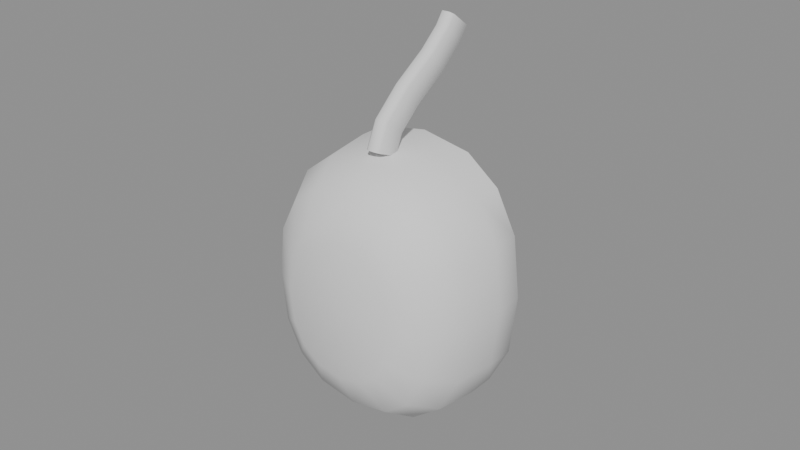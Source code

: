 # Source: headset_r_built.blend  (saved by Blender 5.2.44; exported with 4.5.12 LTS)
import bpy
from mathutils import Matrix  # noqa: F401  (used for matrix-valued properties, if any)

bpy.ops.wm.read_factory_settings(use_empty=True)
scene = bpy.context.scene
scene.name = 'Scene'

# ---- meshes
me_headset_r_built = bpy.data.meshes.new('headset_r_built')
me_headset_r_built.from_pydata([(0.0315, -0.01, -0.073), (0.02949, -0.01, -0.05562), (0.0236, -0.01, -0.04401), (0.01415, -0.01, -0.03677), (9.715e-16, -0.01, -0.0343), (-0.01415, -0.01, -0.03677), (-0.0236, -0.01, -0.04401), (-0.02949, -0.01, -0.05562), (-0.0315, -0.01, -0.073), (-0.02949, -0.01, -0.09038), (-0.0236, -0.01, -0.102), (-0.01415, -0.01, -0.1092), (-2.427e-15, -0.01, -0.1117), (0.01415, -0.01, -0.1092), (0.0236, -0.01, -0.102), (0.02949, -0.01, -0.09038), (0.035, -0.013, -0.073), (0.03277, -0.013, -0.05369), (0.02622, -0.013, -0.04079), (0.01572, -0.013, -0.03275), (1.079e-15, -0.013, -0.03), (-0.01572, -0.013, -0.03275), (-0.02622, -0.013, -0.04079), (-0.03277, -0.013, -0.05369), (-0.035, -0.013, -0.073), (-0.03277, -0.013, -0.09231), (-0.02622, -0.013, -0.1052), (-0.01572, -0.013, -0.1133), (-2.697e-15, -0.013, -0.116), (0.01572, -0.013, -0.1133), (0.02622, -0.013, -0.1052), (0.03277, -0.013, -0.09231), (0.035, -0.022, -0.073), (0.03277, -0.022, -0.05369), (0.02622, -0.022, -0.04079), (0.01572, -0.022, -0.03275), (1.079e-15, -0.022, -0.03), (-0.01572, -0.022, -0.03275), (-0.02622, -0.022, -0.04079), (-0.03277, -0.022, -0.05369), (-0.035, -0.022, -0.073), (-0.03277, -0.022, -0.09231), (-0.02622, -0.022, -0.1052), (-0.01572, -0.022, -0.1133), (-2.697e-15, -0.022, -0.116), (0.01572, -0.022, -0.1133), (0.02622, -0.022, -0.1052), (0.03277, -0.022, -0.09231), (0.0336, -0.036, -0.073), (0.03145, -0.036, -0.05446), (0.02517, -0.036, -0.04207), (0.01509, -0.036, -0.03436), (1.036e-15, -0.036, -0.03172), (-0.01509, -0.036, -0.03436), (-0.02517, -0.036, -0.04207), (-0.03145, -0.036, -0.05446), (-0.0336, -0.036, -0.073), (-0.03145, -0.036, -0.09154), (-0.02517, -0.036, -0.1039), (-0.01509, -0.036, -0.1116), (-2.589e-15, -0.036, -0.1143), (0.01509, -0.036, -0.1116), (0.02517, -0.036, -0.1039), (0.03145, -0.036, -0.09154), (0.028, -0.046, -0.073), (0.02621, -0.046, -0.05755), (0.02098, -0.046, -0.04723), (0.01258, -0.046, -0.0408), (8.636e-16, -0.046, -0.0386), (-0.01258, -0.046, -0.0408), (-0.02098, -0.046, -0.04723), (-0.02621, -0.046, -0.05755), (-0.028, -0.046, -0.073), (-0.02621, -0.046, -0.08845), (-0.02098, -0.046, -0.09877), (-0.01258, -0.046, -0.1052), (-2.157e-15, -0.046, -0.1074), (0.01258, -0.046, -0.1052), (0.02098, -0.046, -0.09877), (0.02621, -0.046, -0.08845), (0.0182, -0.052, -0.073), (0.01704, -0.052, -0.06296), (0.01363, -0.052, -0.05625), (0.008174, -0.052, -0.05207), (5.613e-16, -0.052, -0.05064), (-0.008174, -0.052, -0.05207), (-0.01363, -0.052, -0.05625), (-0.01704, -0.052, -0.06296), (-0.0182, -0.052, -0.073), (-0.01704, -0.052, -0.08304), (-0.01363, -0.052, -0.08975), (-0.008174, -0.052, -0.09393), (-1.402e-15, -0.052, -0.09536), (0.008174, -0.052, -0.09393), (0.01363, -0.052, -0.08975), (0.01704, -0.052, -0.08304), (0.001265, 0.003878, -0.002909), (0.002348, 0.003012, -0.002259), (0.002348, -0.003012, 0.002259), (0.001265, -0.003878, 0.002909), (-0.001265, -0.003878, 0.002909), (-0.002348, -0.003012, 0.002259), (-0.002348, 0.003012, -0.002259), (-0.001265, 0.003878, -0.002909), (0.001265, 0.0004279, -0.007428), (0.002348, -0.0003375, -0.006663), (0.002348, -0.005663, -0.001337), (0.001265, -0.006428, -0.0005721), (-0.001265, -0.006428, -0.0005721), (-0.002348, -0.005663, -0.001337), (-0.002348, -0.0003375, -0.006663), (-0.001265, 0.0004279, -0.007428), (0.001265, -0.007162, -0.01393), (0.002348, -0.007795, -0.01305), (0.002348, -0.0122, -0.006947), (0.001265, -0.01284, -0.00607), (-0.001265, -0.01284, -0.00607), (-0.002348, -0.0122, -0.006947), (-0.002348, -0.007795, -0.01305), (-0.001265, -0.007162, -0.01393), (0.001265, -0.01812, -0.0209), (0.002348, -0.01877, -0.02003), (0.002348, -0.02323, -0.01397), (0.001265, -0.02388, -0.0131), (-0.001265, -0.02388, -0.0131), (-0.002348, -0.02323, -0.01397), (-0.002348, -0.01877, -0.02003), (-0.001265, -0.01812, -0.0209), (0.001265, -0.02519, -0.027), (0.002348, -0.02604, -0.02633), (0.002348, -0.03196, -0.02167), (0.001265, -0.03281, -0.021), (-0.001265, -0.03281, -0.021), (-0.002348, -0.03196, -0.02167), (-0.002348, -0.02604, -0.02633), (-0.001265, -0.02519, -0.027), (0.001265, -0.02754, -0.03291), (0.002348, -0.02854, -0.03248), (0.002348, -0.03546, -0.02952), (0.001265, -0.03646, -0.02909), (-0.001265, -0.03646, -0.02909), (-0.002348, -0.03546, -0.02952), (-0.002348, -0.02854, -0.03248), (-0.001265, -0.02754, -0.03291)], [], [(0, 1, 17, 16), (1, 2, 18, 17), (2, 3, 19, 18), (3, 4, 20, 19), (4, 5, 21, 20), (5, 6, 22, 21), (6, 7, 23, 22), (7, 8, 24, 23), (8, 9, 25, 24), (9, 10, 26, 25), (10, 11, 27, 26), (11, 12, 28, 27), (12, 13, 29, 28), (13, 14, 30, 29), (14, 15, 31, 30), (15, 0, 16, 31), (16, 17, 33, 32), (17, 18, 34, 33), (18, 19, 35, 34), (19, 20, 36, 35), (20, 21, 37, 36), (21, 22, 38, 37), (22, 23, 39, 38), (23, 24, 40, 39), (24, 25, 41, 40), (25, 26, 42, 41), (26, 27, 43, 42), (27, 28, 44, 43), (28, 29, 45, 44), (29, 30, 46, 45), (30, 31, 47, 46), (31, 16, 32, 47), (32, 33, 49, 48), (33, 34, 50, 49), (34, 35, 51, 50), (35, 36, 52, 51), (36, 37, 53, 52), (37, 38, 54, 53), (38, 39, 55, 54), (39, 40, 56, 55), (40, 41, 57, 56), (41, 42, 58, 57), (42, 43, 59, 58), (43, 44, 60, 59), (44, 45, 61, 60), (45, 46, 62, 61), (46, 47, 63, 62), (47, 32, 48, 63), (48, 49, 65, 64), (49, 50, 66, 65), (50, 51, 67, 66), (51, 52, 68, 67), (52, 53, 69, 68), (53, 54, 70, 69), (54, 55, 71, 70), (55, 56, 72, 71), (56, 57, 73, 72), (57, 58, 74, 73), (58, 59, 75, 74), (59, 60, 76, 75), (60, 61, 77, 76), (61, 62, 78, 77), (62, 63, 79, 78), (63, 48, 64, 79), (64, 65, 81, 80), (65, 66, 82, 81), (66, 67, 83, 82), (67, 68, 84, 83), (68, 69, 85, 84), (69, 70, 86, 85), (70, 71, 87, 86), (71, 72, 88, 87), (72, 73, 89, 88), (73, 74, 90, 89), (74, 75, 91, 90), (75, 76, 92, 91), (76, 77, 93, 92), (77, 78, 94, 93), (78, 79, 95, 94), (79, 64, 80, 95), (0, 15, 14, 13, 12, 11, 10, 9, 8, 7, 6, 5, 4, 3, 2, 1), (95, 80, 81, 82, 83, 84, 85, 86, 87, 88, 89, 90, 91, 92, 93, 94), (96, 104, 105, 97), (97, 105, 106, 98), (98, 106, 107, 99), (99, 107, 108, 100), (100, 108, 109, 101), (101, 109, 110, 102), (102, 110, 111, 103), (103, 111, 104, 96), (104, 112, 113, 105), (105, 113, 114, 106), (106, 114, 115, 107), (107, 115, 116, 108), (108, 116, 117, 109), (109, 117, 118, 110), (110, 118, 119, 111), (111, 119, 112, 104), (112, 120, 121, 113), (113, 121, 122, 114), (114, 122, 123, 115), (115, 123, 124, 116), (116, 124, 125, 117), (117, 125, 126, 118), (118, 126, 127, 119), (119, 127, 120, 112), (120, 128, 129, 121), (121, 129, 130, 122), (122, 130, 131, 123), (123, 131, 132, 124), (124, 132, 133, 125), (125, 133, 134, 126), (126, 134, 135, 127), (127, 135, 128, 120), (128, 136, 137, 129), (129, 137, 138, 130), (130, 138, 139, 131), (131, 139, 140, 132), (132, 140, 141, 133), (133, 141, 142, 134), (134, 142, 143, 135), (135, 143, 136, 128), (96, 97, 98, 99, 100, 101, 102, 103), (143, 142, 141, 140, 139, 138, 137, 136)])
me_headset_r_built.polygons.foreach_set('use_smooth', [True] * 124)
_k = set([(17, 18), (18, 19), (19, 20), (20, 21), (21, 22), (22, 23), (25, 26), (26, 27), (27, 28), (28, 29), (29, 30), (30, 31), (96, 97), (96, 103), (97, 98), (98, 99), (99, 100), (100, 101), (101, 102), (102, 103), (136, 137), (136, 143), (137, 138), (138, 139), (139, 140), (140, 141), (141, 142), (142, 143)])
me_headset_r_built.attributes.new('sharp_edge', 'BOOLEAN', 'EDGE').data.foreach_set('value', [ (min(e.vertices), max(e.vertices)) in _k for e in me_headset_r_built.edges])
me_headset_r_built.update()

# ---- objects
ob_headset_r_built = bpy.data.objects.new('headset_r_built', me_headset_r_built)

# ---- transforms, parenting, visibility, modifiers, constraints
ob_headset_r_built.location = (0.0, 0.0, 0.0)

# ---- collection membership
scene.collection.objects.link(ob_headset_r_built)

# ---- scene / render settings (as saved in the file)
scene.frame_start = 1; scene.frame_end = 250; scene.frame_set(1)
scene.render.engine = 'BLENDER_EEVEE_NEXT'
scene.render.bake_bias = 0.0
scene.render.bake_samples = 0
scene.render.compositor_device = 'GPU'
scene.eevee.use_volume_custom_range = False
scene.eevee.fast_gi_thickness_near = 0.1
scene.eevee.fast_gi_thickness_far = 0.0
scene.eevee.ray_tracing_options.screen_trace_thickness = 0.1
bpy.context.view_layer.update()

# ---- added for rendering (the .blend has no active camera and no usable light): camera, sun + grey world if the file has none
cam_auto = bpy.data.cameras.new('AutoCamera')
cam_auto.lens = 50.0
cam_auto.sensor_width = 36.0
cam_auto.clip_end = 1000.0
ob_auto_camera = bpy.data.objects.new('AutoCamera', cam_auto)
scene.collection.objects.link(ob_auto_camera)
ob_auto_camera.location = (0.185045, -0.246115, 0.0914903)
ob_auto_camera.rotation_euler = (1.09748, -7.21219e-08, 0.694738)
scene.camera = ob_auto_camera
light_auto_sun = bpy.data.lights.new('AutoSun', 'SUN')
light_auto_sun.energy = 3.0
light_auto_sun.angle = 0.0523599
ob_auto_sun = bpy.data.objects.new('AutoSun', light_auto_sun)
scene.collection.objects.link(ob_auto_sun)
ob_auto_sun.rotation_euler = (0.872665, 0.174533, 0.523599)
if scene.world is None:
    world_auto = bpy.data.worlds.new('AutoWorld')
    world_auto.color = (0.3, 0.3, 0.3)
    scene.world = world_auto
bpy.context.view_layer.update()
